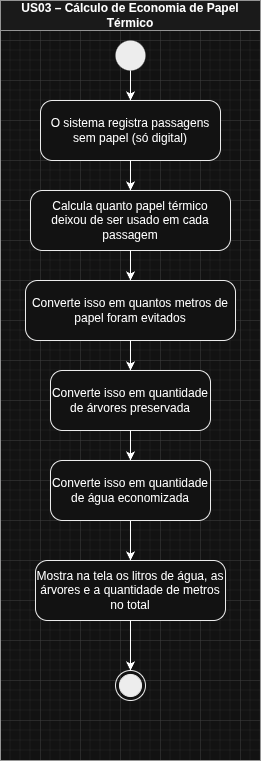

The diagram above was exported from draw.io. Its source (the exported page's mxGraphModel, read from the mxfile embedded in the PNG):
<mxGraphModel dx="4649" dy="3758" grid="1" gridSize="10" guides="1" tooltips="1" connect="1" arrows="1" fold="1" page="1" pageScale="1" pageWidth="827" pageHeight="1169" math="0" shadow="0">
  <root>
    <mxCell id="0" />
    <mxCell id="1" parent="0" />
    <mxCell id="2" connectable="0" parent="1" style="group" value="" vertex="1">
      <mxGeometry height="760" width="260" x="720" y="-1120" as="geometry" />
    </mxCell>
    <mxCell id="3" parent="2" style="swimlane;whiteSpace=wrap;html=1;startSize=30;fillColor=#f5f5f5;strokeColor=#666666;fontStyle=1;container=0;" value="US03 – Cálculo de Economia de Papel Térmico" vertex="1">
      <mxGeometry height="760" width="260" as="geometry" />
    </mxCell>
    <mxCell id="4" parent="2" style="ellipse;fillColor=#000000;strokeColor=none;container=0;" value="" vertex="1">
      <mxGeometry height="30" width="30" x="115" y="40" as="geometry" />
    </mxCell>
    <mxCell id="5" parent="2" style="rounded=1;whiteSpace=wrap;html=1;arcSize=20;fillColor=#ffffff;strokeColor=#000000;container=0;" value="O sistema registra passagens&#10;sem papel (só digital)" vertex="1">
      <mxGeometry height="60" width="180" x="40" y="100" as="geometry" />
    </mxCell>
    <mxCell id="6" parent="2" style="rounded=1;whiteSpace=wrap;html=1;arcSize=20;fillColor=#ffffff;strokeColor=#000000;container=0;" value="Calcula quanto papel térmico&#10;deixou de ser usado em cada passagem" vertex="1">
      <mxGeometry height="60" width="200" x="30" y="190" as="geometry" />
    </mxCell>
    <mxCell id="7" parent="2" style="rounded=1;whiteSpace=wrap;html=1;arcSize=20;fillColor=#ffffff;strokeColor=#000000;container=0;" value="Converte isso em quantos metros de papel foram evitados" vertex="1">
      <mxGeometry height="60" width="210" x="25" y="280" as="geometry" />
    </mxCell>
    <mxCell id="8" parent="2" style="rounded=1;whiteSpace=wrap;html=1;arcSize=20;fillColor=#ffffff;strokeColor=#000000;container=0;" value="Converte isso em quantidade de árvores preservada" vertex="1">
      <mxGeometry height="60" width="160" x="50" y="370" as="geometry" />
    </mxCell>
    <mxCell id="9" parent="2" style="rounded=1;whiteSpace=wrap;html=1;arcSize=20;fillColor=#ffffff;strokeColor=#000000;container=0;" value="Mostra na tela os litros de água, as árvores e a quantidade de metros no total" vertex="1">
      <mxGeometry height="60" width="190" x="35" y="560" as="geometry" />
    </mxCell>
    <mxCell id="10" parent="2" style="ellipse;html=1;shape=endState;fillColor=#000000;strokeColor=#000000;container=0;" value="" vertex="1">
      <mxGeometry height="30" width="30" x="115" y="670" as="geometry" />
    </mxCell>
    <mxCell id="11" edge="1" parent="2" source="4" target="5">
      <mxGeometry relative="1" as="geometry" />
    </mxCell>
    <mxCell id="12" edge="1" parent="2" source="5" target="6">
      <mxGeometry relative="1" as="geometry" />
    </mxCell>
    <mxCell id="13" edge="1" parent="2" source="6" target="7">
      <mxGeometry relative="1" as="geometry" />
    </mxCell>
    <mxCell id="14" edge="1" parent="2" source="7" target="8">
      <mxGeometry relative="1" as="geometry" />
    </mxCell>
    <mxCell id="15" edge="1" parent="2" source="8" style="entryX=0.5;entryY=0;entryDx=0;entryDy=0;" target="18">
      <mxGeometry relative="1" as="geometry" />
    </mxCell>
    <mxCell id="16" edge="1" parent="2" source="9" target="10">
      <mxGeometry relative="1" as="geometry" />
    </mxCell>
    <mxCell id="17" edge="1" parent="2" source="18" style="edgeStyle=orthogonalEdgeStyle;rounded=0;orthogonalLoop=1;jettySize=auto;html=1;exitX=0.5;exitY=1;exitDx=0;exitDy=0;entryX=0.5;entryY=0;entryDx=0;entryDy=0;" target="9">
      <mxGeometry relative="1" as="geometry" />
    </mxCell>
    <mxCell id="18" parent="2" style="rounded=1;whiteSpace=wrap;html=1;arcSize=20;fillColor=#ffffff;strokeColor=#000000;container=0;" value="Converte isso em quantidade de água economizada" vertex="1">
      <mxGeometry height="60" width="160" x="50" y="460" as="geometry" />
    </mxCell>
  </root>
</mxGraphModel>